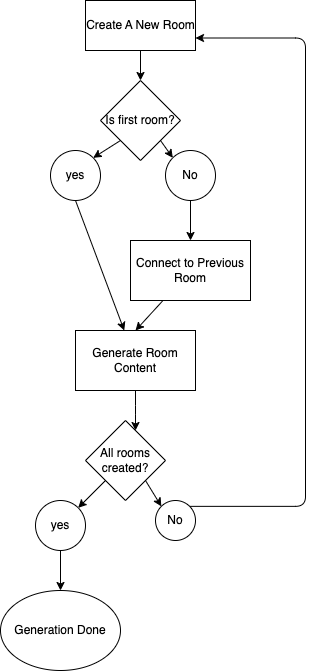

The diagram above was exported from draw.io. Its source (the exported page's mxGraphModel, read from the mxfile embedded in the PNG):
<mxGraphModel dx="628" dy="636" grid="1" gridSize="10" guides="1" tooltips="1" connect="1" arrows="1" fold="1" page="1" pageScale="1" pageWidth="1400" pageHeight="850" math="0" shadow="0">
  <root>
    <mxCell id="0" />
    <mxCell id="1" parent="0" />
    <mxCell id="12" style="edgeStyle=none;html=1;exitX=0.5;exitY=1;exitDx=0;exitDy=0;entryX=0.5;entryY=0;entryDx=0;entryDy=0;" parent="1" source="10" target="11" edge="1">
      <mxGeometry relative="1" as="geometry" />
    </mxCell>
    <mxCell id="10" value="Create A New Room" style="html=1;" parent="1" vertex="1">
      <mxGeometry x="120" y="40" width="110" height="50" as="geometry" />
    </mxCell>
    <mxCell id="15" style="edgeStyle=none;html=1;exitX=0;exitY=1;exitDx=0;exitDy=0;entryX=1;entryY=0;entryDx=0;entryDy=0;" parent="1" source="11" target="14" edge="1">
      <mxGeometry relative="1" as="geometry" />
    </mxCell>
    <mxCell id="30" style="edgeStyle=none;html=1;exitX=1;exitY=1;exitDx=0;exitDy=0;entryX=0;entryY=0;entryDx=0;entryDy=0;" parent="1" source="11" target="26" edge="1">
      <mxGeometry relative="1" as="geometry" />
    </mxCell>
    <mxCell id="11" value="Is first room?&lt;br&gt;" style="rhombus;whiteSpace=wrap;html=1;" parent="1" vertex="1">
      <mxGeometry x="135" y="120" width="80" height="80" as="geometry" />
    </mxCell>
    <mxCell id="25" style="edgeStyle=none;html=1;exitX=0.5;exitY=1;exitDx=0;exitDy=0;" parent="1" source="14" target="24" edge="1">
      <mxGeometry relative="1" as="geometry" />
    </mxCell>
    <mxCell id="14" value="yes" style="ellipse;whiteSpace=wrap;html=1;aspect=fixed;" parent="1" vertex="1">
      <mxGeometry x="85" y="190" width="50" height="50" as="geometry" />
    </mxCell>
    <mxCell id="35" style="edgeStyle=elbowEdgeStyle;html=1;exitX=0.5;exitY=1;exitDx=0;exitDy=0;" parent="1" source="24" target="31" edge="1">
      <mxGeometry relative="1" as="geometry" />
    </mxCell>
    <mxCell id="24" value="Generate Room Content" style="rounded=0;whiteSpace=wrap;html=1;" parent="1" vertex="1">
      <mxGeometry x="110" y="370" width="120" height="60" as="geometry" />
    </mxCell>
    <mxCell id="28" style="edgeStyle=none;html=1;exitX=0.5;exitY=1;exitDx=0;exitDy=0;entryX=0.5;entryY=0;entryDx=0;entryDy=0;" parent="1" source="26" target="27" edge="1">
      <mxGeometry relative="1" as="geometry" />
    </mxCell>
    <mxCell id="26" value="No" style="ellipse;whiteSpace=wrap;html=1;aspect=fixed;" parent="1" vertex="1">
      <mxGeometry x="200" y="190" width="50" height="50" as="geometry" />
    </mxCell>
    <mxCell id="29" style="edgeStyle=none;html=1;entryX=0.5;entryY=0;entryDx=0;entryDy=0;" parent="1" source="27" target="24" edge="1">
      <mxGeometry relative="1" as="geometry" />
    </mxCell>
    <mxCell id="27" value="Connect to Previous Room" style="rounded=0;whiteSpace=wrap;html=1;" parent="1" vertex="1">
      <mxGeometry x="165" y="280" width="120" height="60" as="geometry" />
    </mxCell>
    <mxCell id="33" style="edgeStyle=none;html=1;exitX=1;exitY=1;exitDx=0;exitDy=0;entryX=0;entryY=0;entryDx=0;entryDy=0;" parent="1" source="31" target="32" edge="1">
      <mxGeometry relative="1" as="geometry" />
    </mxCell>
    <mxCell id="37" style="html=1;exitX=0;exitY=1;exitDx=0;exitDy=0;entryX=1;entryY=0;entryDx=0;entryDy=0;" parent="1" source="31" target="36" edge="1">
      <mxGeometry relative="1" as="geometry" />
    </mxCell>
    <mxCell id="31" value="All rooms&lt;br&gt;created?" style="rhombus;whiteSpace=wrap;html=1;" parent="1" vertex="1">
      <mxGeometry x="120" y="460" width="80" height="80" as="geometry" />
    </mxCell>
    <mxCell id="34" style="edgeStyle=elbowEdgeStyle;html=1;exitX=1;exitY=0;exitDx=0;exitDy=0;entryX=1;entryY=0.75;entryDx=0;entryDy=0;" parent="1" source="32" target="10" edge="1">
      <mxGeometry relative="1" as="geometry">
        <Array as="points">
          <mxPoint x="340" y="310" />
        </Array>
      </mxGeometry>
    </mxCell>
    <mxCell id="32" value="No" style="ellipse;whiteSpace=wrap;html=1;aspect=fixed;" parent="1" vertex="1">
      <mxGeometry x="190" y="540" width="40" height="40" as="geometry" />
    </mxCell>
    <mxCell id="39" style="edgeStyle=none;html=1;exitX=0.5;exitY=1;exitDx=0;exitDy=0;" parent="1" source="36" target="38" edge="1">
      <mxGeometry relative="1" as="geometry" />
    </mxCell>
    <mxCell id="36" value="yes" style="ellipse;whiteSpace=wrap;html=1;aspect=fixed;" parent="1" vertex="1">
      <mxGeometry x="70" y="540" width="50" height="50" as="geometry" />
    </mxCell>
    <mxCell id="38" value="Generation Done" style="ellipse;whiteSpace=wrap;html=1;" parent="1" vertex="1">
      <mxGeometry x="35" y="630" width="120" height="80" as="geometry" />
    </mxCell>
  </root>
</mxGraphModel>